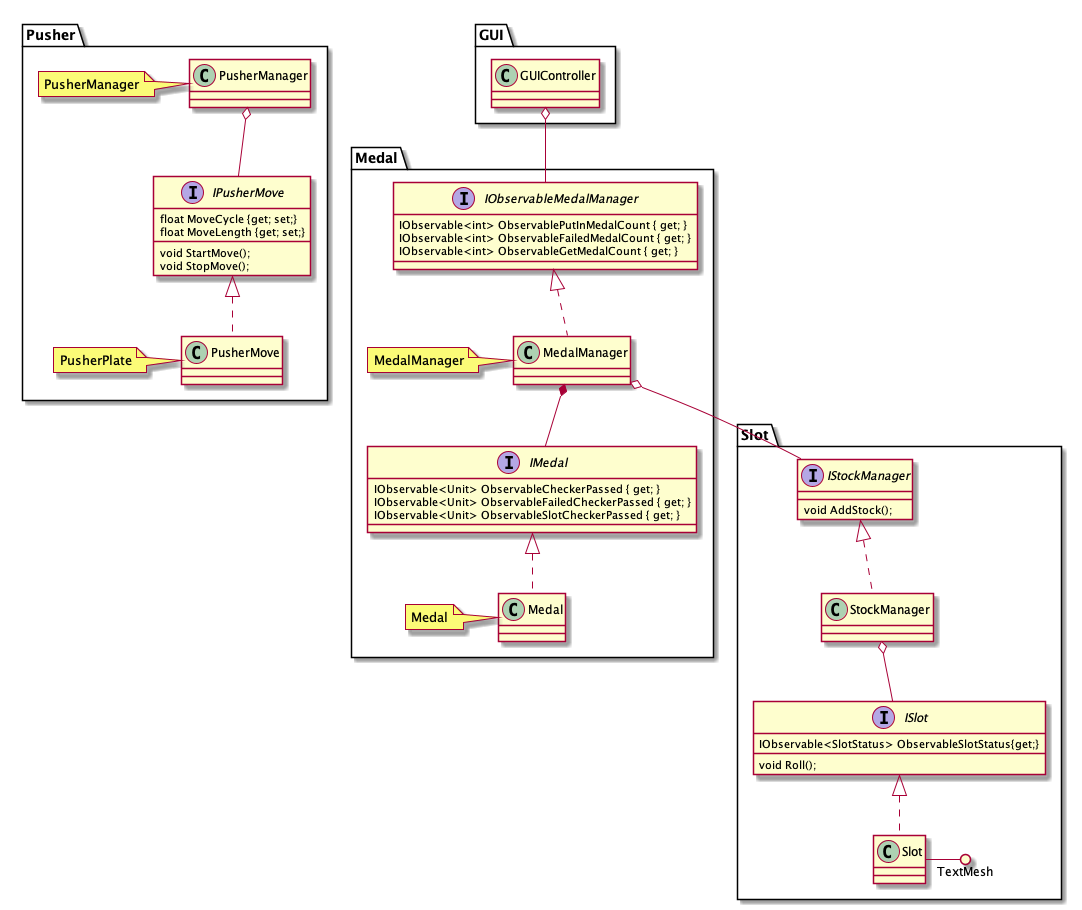

The diagram above was rendered by PlantUML. Its source (embedded in the PNG):
@startuml MedalPusherGameClassDiaglam

namespace Pusher{

    class PusherManager
    note left:PusherManager

    interface IPusherMove{
        void StartMove();
        void StopMove();
        float MoveCycle {get; set;}
        float MoveLength {get; set;}
    }
    class PusherMove
    note left : PusherPlate

    IPusherMove <|.. PusherMove
    PusherManager o-- IPusherMove
}

namespace Medal{
    interface IMedal{
		IObservable<Unit> ObservableCheckerPassed { get; }
		IObservable<Unit> ObservableFailedCheckerPassed { get; }
		IObservable<Unit> ObservableSlotCheckerPassed { get; }
    }
    class Medal
    note left : Medal

    IMedal <|.. Medal

    interface IObservableMedalManager{
        IObservable<int> ObservablePutInMedalCount { get; }
		IObservable<int> ObservableFailedMedalCount { get; }
		IObservable<int> ObservableGetMedalCount { get; }
    }
    class MedalManager
    note left : MedalManager

    IObservableMedalManager <|.. MedalManager

    MedalManager *-- IMedal
}

namespace GUI{
    class GUIController
}

namespace Slot{

    interface ISlot{
        void Roll();
        IObservable<SlotStatus> ObservableSlotStatus{get;}
    }
    class Slot
    Slot -() TextMesh

    ISlot <|.. Slot

    interface IStockManager{
        void AddStock();
    }
    class StockManager

    IStockManager <|.. StockManager

    StockManager o-- ISlot
}

GUI.GUIController o-- Medal.IObservableMedalManager

Medal.MedalManager o-- Slot.IStockManager

@enduml